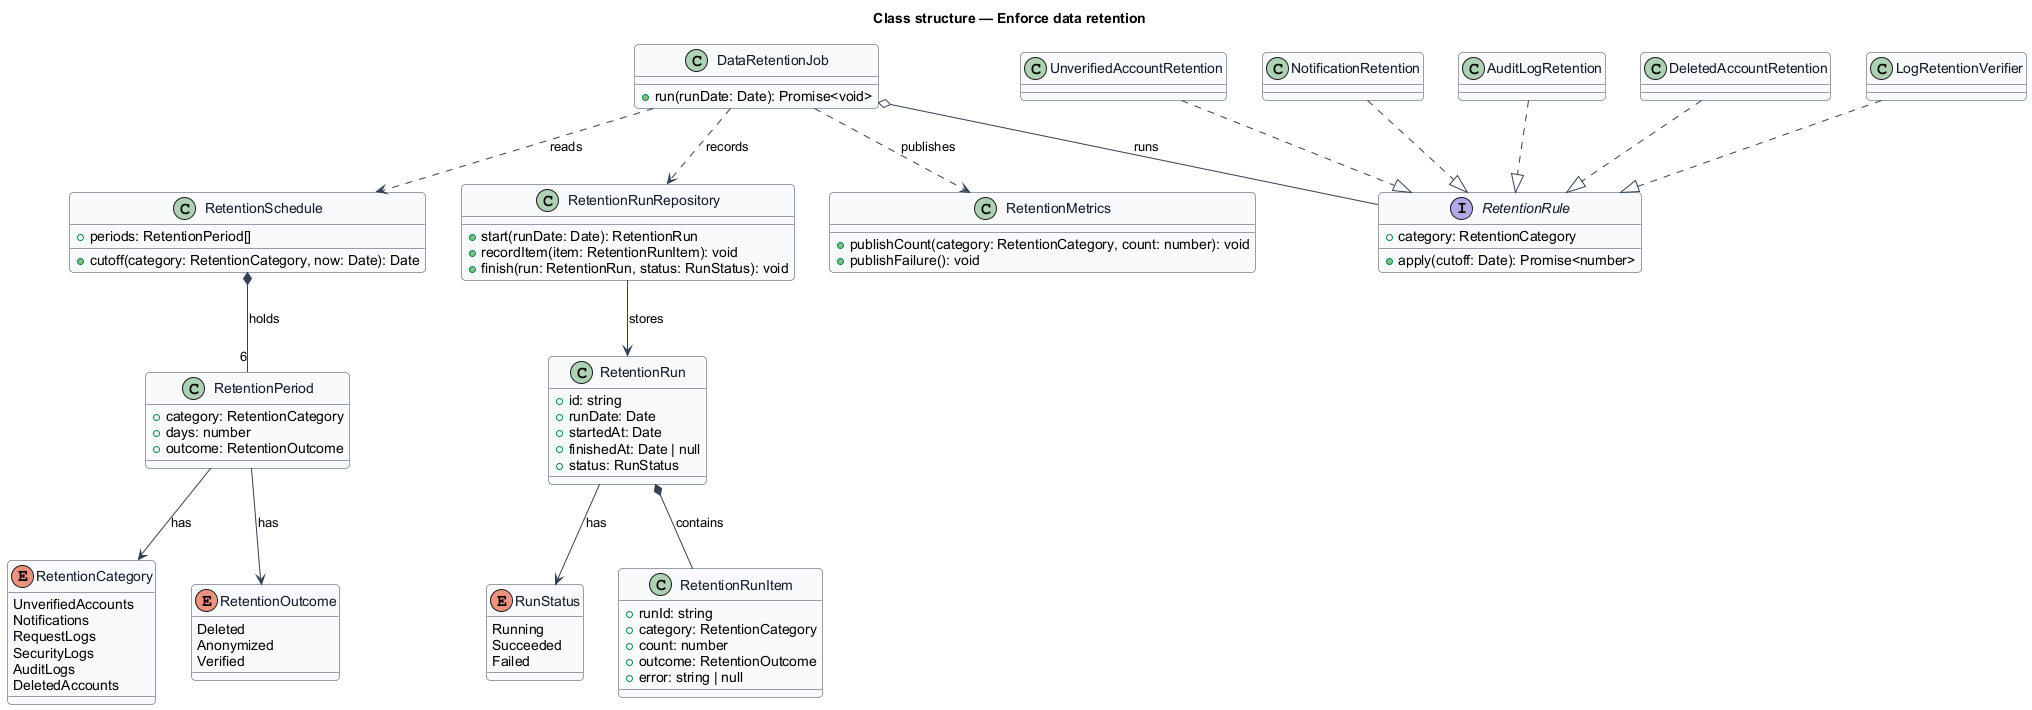

The diagram above was rendered by PlantUML. Its source (embedded in the PNG):
@startuml
' --- shared skin header ---
skinparam backgroundColor #FFFFFF
skinparam shadowing false
skinparam roundcorner 8
skinparam defaultFontName Arial
skinparam ArrowColor #344054
skinparam class {
  BorderColor #344054
  FontColor #101828
  BackgroundColor #F9FAFB
}
' --------------------------
title Class structure — Enforce data retention

enum RetentionCategory {
  UnverifiedAccounts
  Notifications
  RequestLogs
  SecurityLogs
  AuditLogs
  DeletedAccounts
}
enum RetentionOutcome {
  Deleted
  Anonymized
  Verified
}
enum RunStatus {
  Running
  Succeeded
  Failed
}
class RetentionPeriod {
  +category: RetentionCategory
  +days: number
  +outcome: RetentionOutcome
}
class RetentionSchedule {
  +periods: RetentionPeriod[]
  +cutoff(category: RetentionCategory, now: Date): Date
}
interface RetentionRule {
  +category: RetentionCategory
  +apply(cutoff: Date): Promise<number>
}
class UnverifiedAccountRetention
class NotificationRetention
class AuditLogRetention
class DeletedAccountRetention
class LogRetentionVerifier
class DataRetentionJob {
  +run(runDate: Date): Promise<void>
}
class RetentionRun {
  +id: string
  +runDate: Date
  +startedAt: Date
  +finishedAt: Date | null
  +status: RunStatus
}
class RetentionRunItem {
  +runId: string
  +category: RetentionCategory
  +count: number
  +outcome: RetentionOutcome
  +error: string | null
}
class RetentionRunRepository {
  +start(runDate: Date): RetentionRun
  +recordItem(item: RetentionRunItem): void
  +finish(run: RetentionRun, status: RunStatus): void
}
class RetentionMetrics {
  +publishCount(category: RetentionCategory, count: number): void
  +publishFailure(): void
}
RetentionSchedule *-- "6" RetentionPeriod : holds
RetentionPeriod --> RetentionCategory : has
RetentionPeriod --> RetentionOutcome : has
UnverifiedAccountRetention ..|> RetentionRule
NotificationRetention ..|> RetentionRule
AuditLogRetention ..|> RetentionRule
DeletedAccountRetention ..|> RetentionRule
LogRetentionVerifier ..|> RetentionRule
DataRetentionJob ..> RetentionSchedule : reads
DataRetentionJob o-- RetentionRule : runs
DataRetentionJob ..> RetentionRunRepository : records
DataRetentionJob ..> RetentionMetrics : publishes
RetentionRun *-- RetentionRunItem : contains
RetentionRun --> RunStatus : has
RetentionRunRepository --> RetentionRun : stores
@enduml